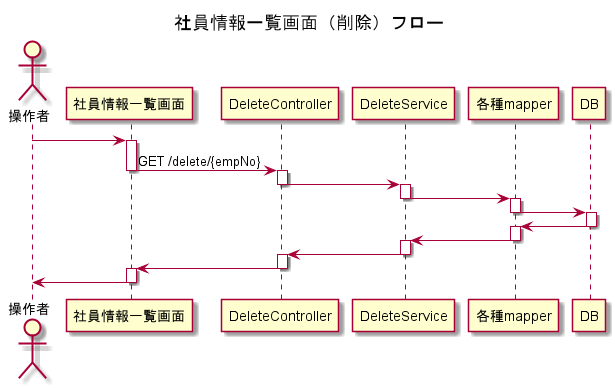

The diagram above was rendered by PlantUML. Its source (embedded in the PNG):
@startuml
title 社員情報一覧画面（削除）フロー

Actor "操作者" as User

User -> 社員情報一覧画面

activate 社員情報一覧画面
社員情報一覧画面 -> DeleteController:GET /delete/{empNo}
deactivate 社員情報一覧画面

activate DeleteController
DeleteController -> DeleteService
deactivate DeleteController

activate DeleteService
DeleteService -> 各種mapper
deactivate DeleteService

activate 各種mapper
各種mapper -> DB
deactivate 各種mapper

activate DB
各種mapper <- DB
deactivate DB

activate 各種mapper
DeleteService <- 各種mapper
deactivate 各種mapper

activate DeleteService
DeleteController <- DeleteService
deactivate DeleteService

activate DeleteController
社員情報一覧画面 <- DeleteController
deactivate DeleteController

activate 社員情報一覧画面
User <- 社員情報一覧画面
deactivate 社員情報一覧画面

@enduml